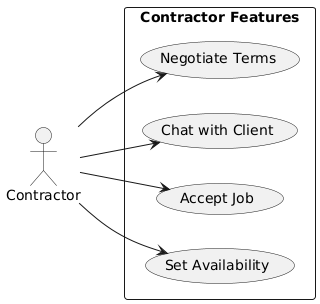

The diagram above was rendered by PlantUML. Its source (embedded in the PNG):
@startuml
skinparam packageStyle rectangle
skinparam shadowing false
left to right direction

actor Contractor as "Contractor"

package "Contractor Features" {
    (Set Availability) as SetAvail
    (Accept Job) as AcceptJob
    (Chat with Client) as Chat
    (Negotiate Terms) as Negotiate

}

Contractor --> SetAvail
Contractor --> AcceptJob
Contractor --> Chat
Contractor --> Negotiate
@enduml